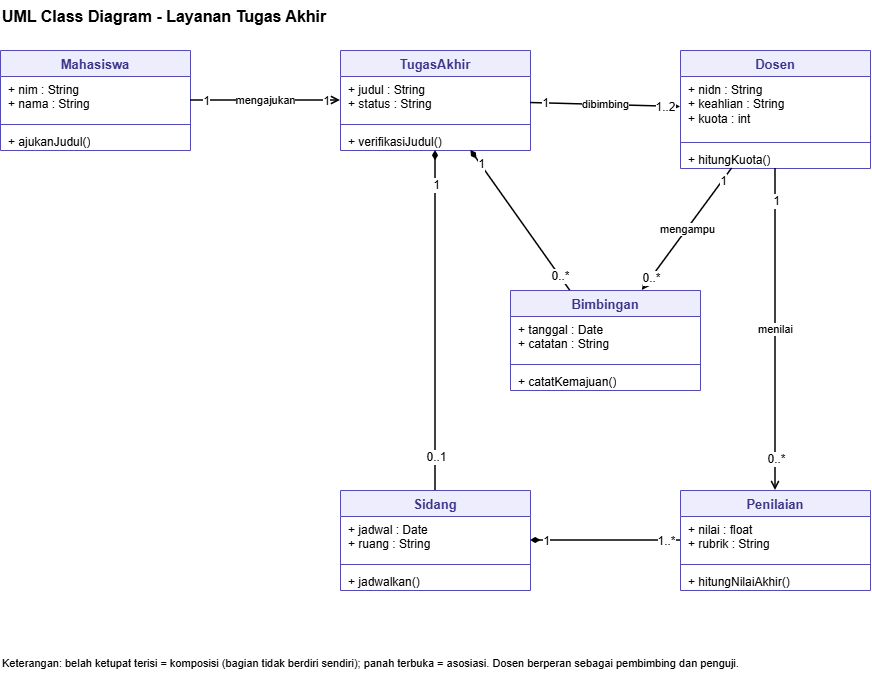

The diagram above was exported from draw.io. Its source (the exported page's mxGraphModel, read from the mxfile embedded in the PNG):
<mxGraphModel dx="860" dy="465" grid="1" gridSize="10" guides="1" tooltips="1" connect="1" arrows="1" fold="1" page="1" pageScale="1" pageWidth="950" pageHeight="700" math="0" shadow="0">
  <root>
    <mxCell id="0" />
    <mxCell id="1" parent="0" />
    <mxCell id="title" parent="1" style="text;html=1;fontSize=16;fontStyle=1;align=left;" value="UML Class Diagram - Layanan Tugas Akhir" vertex="1">
      <mxGeometry height="30" width="600" x="40" y="10" as="geometry" />
    </mxCell>
    <mxCell id="Mhs" parent="1" style="swimlane;fontStyle=1;align=center;verticalAlign=top;childLayout=stackLayout;horizontal=1;startSize=26;horizontalStack=0;resizeParent=1;resizeParentMax=0;resizeLast=0;collapsible=0;marginBottom=0;fillColor=#EEEDFE;strokeColor=#534AB7;fontColor=#3C3489;fontSize=13;" value="Mahasiswa" vertex="1">
      <mxGeometry height="100" width="190" x="40" y="60" as="geometry" />
    </mxCell>
    <mxCell id="Mhsa" parent="Mhs" style="text;html=1;strokeColor=none;fillColor=none;align=left;verticalAlign=top;spacingLeft=6;spacingRight=4;overflow=hidden;rotatable=0;whiteSpace=wrap;fontSize=12;" value="+ nim : String&lt;br&gt;+ nama : String" vertex="1">
      <mxGeometry height="44" width="190" y="26" as="geometry" />
    </mxCell>
    <mxCell id="Mhss" parent="Mhs" style="line;strokeWidth=1;fillColor=none;align=left;verticalAlign=middle;spacingTop=-1;spacingLeft=3;spacingRight=3;rotatable=0;labelPosition=right;points=[];portConstraint=eastwest;strokeColor=#534AB7;" value="" vertex="1">
      <mxGeometry height="8" width="190" y="70" as="geometry" />
    </mxCell>
    <mxCell id="Mhso" parent="Mhs" style="text;html=1;strokeColor=none;fillColor=none;align=left;verticalAlign=top;spacingLeft=6;spacingRight=4;overflow=hidden;rotatable=0;whiteSpace=wrap;fontSize=12;" value="+ ajukanJudul()" vertex="1">
      <mxGeometry height="22" width="190" y="78" as="geometry" />
    </mxCell>
    <mxCell id="TA" parent="1" style="swimlane;fontStyle=1;align=center;verticalAlign=top;childLayout=stackLayout;horizontal=1;startSize=26;horizontalStack=0;resizeParent=1;resizeParentMax=0;resizeLast=0;collapsible=0;marginBottom=0;fillColor=#EEEDFE;strokeColor=#534AB7;fontColor=#3C3489;fontSize=13;" value="TugasAkhir" vertex="1">
      <mxGeometry height="100" width="190" x="380" y="60" as="geometry" />
    </mxCell>
    <mxCell id="TAa" parent="TA" style="text;html=1;strokeColor=none;fillColor=none;align=left;verticalAlign=top;spacingLeft=6;spacingRight=4;overflow=hidden;rotatable=0;whiteSpace=wrap;fontSize=12;" value="+ judul : String&lt;br&gt;+ status : String" vertex="1">
      <mxGeometry height="44" width="190" y="26" as="geometry" />
    </mxCell>
    <mxCell id="TAs" parent="TA" style="line;strokeWidth=1;fillColor=none;align=left;verticalAlign=middle;spacingTop=-1;spacingLeft=3;spacingRight=3;rotatable=0;labelPosition=right;points=[];portConstraint=eastwest;strokeColor=#534AB7;" value="" vertex="1">
      <mxGeometry height="8" width="190" y="70" as="geometry" />
    </mxCell>
    <mxCell id="TAo" parent="TA" style="text;html=1;strokeColor=none;fillColor=none;align=left;verticalAlign=top;spacingLeft=6;spacingRight=4;overflow=hidden;rotatable=0;whiteSpace=wrap;fontSize=12;" value="+ verifikasiJudul()" vertex="1">
      <mxGeometry height="22" width="190" y="78" as="geometry" />
    </mxCell>
    <mxCell id="Dsn" parent="1" style="swimlane;fontStyle=1;align=center;verticalAlign=top;childLayout=stackLayout;horizontal=1;startSize=26;horizontalStack=0;resizeParent=1;resizeParentMax=0;resizeLast=0;collapsible=0;marginBottom=0;fillColor=#EEEDFE;strokeColor=#534AB7;fontColor=#3C3489;fontSize=13;" value="Dosen" vertex="1">
      <mxGeometry height="118" width="190" x="720" y="60" as="geometry" />
    </mxCell>
    <mxCell id="Dsna" parent="Dsn" style="text;html=1;strokeColor=none;fillColor=none;align=left;verticalAlign=top;spacingLeft=6;spacingRight=4;overflow=hidden;rotatable=0;whiteSpace=wrap;fontSize=12;" value="+ nidn : String&lt;br&gt;+ keahlian : String&lt;br&gt;+ kuota : int" vertex="1">
      <mxGeometry height="62" width="190" y="26" as="geometry" />
    </mxCell>
    <mxCell id="Dsns" parent="Dsn" style="line;strokeWidth=1;fillColor=none;align=left;verticalAlign=middle;spacingTop=-1;spacingLeft=3;spacingRight=3;rotatable=0;labelPosition=right;points=[];portConstraint=eastwest;strokeColor=#534AB7;" value="" vertex="1">
      <mxGeometry height="8" width="190" y="88" as="geometry" />
    </mxCell>
    <mxCell id="Dsno" parent="Dsn" style="text;html=1;strokeColor=none;fillColor=none;align=left;verticalAlign=top;spacingLeft=6;spacingRight=4;overflow=hidden;rotatable=0;whiteSpace=wrap;fontSize=12;" value="+ hitungKuota()" vertex="1">
      <mxGeometry height="22" width="190" y="96" as="geometry" />
    </mxCell>
    <mxCell id="Bim" parent="1" style="swimlane;fontStyle=1;align=center;verticalAlign=top;childLayout=stackLayout;horizontal=1;startSize=26;horizontalStack=0;resizeParent=1;resizeParentMax=0;resizeLast=0;collapsible=0;marginBottom=0;fillColor=#EEEDFE;strokeColor=#534AB7;fontColor=#3C3489;fontSize=13;" value="Bimbingan" vertex="1">
      <mxGeometry height="100" width="190" x="550" y="300" as="geometry" />
    </mxCell>
    <mxCell id="Bima" parent="Bim" style="text;html=1;strokeColor=none;fillColor=none;align=left;verticalAlign=top;spacingLeft=6;spacingRight=4;overflow=hidden;rotatable=0;whiteSpace=wrap;fontSize=12;" value="+ tanggal : Date&lt;br&gt;+ catatan : String" vertex="1">
      <mxGeometry height="44" width="190" y="26" as="geometry" />
    </mxCell>
    <mxCell id="Bims" parent="Bim" style="line;strokeWidth=1;fillColor=none;align=left;verticalAlign=middle;spacingTop=-1;spacingLeft=3;spacingRight=3;rotatable=0;labelPosition=right;points=[];portConstraint=eastwest;strokeColor=#534AB7;" value="" vertex="1">
      <mxGeometry height="8" width="190" y="70" as="geometry" />
    </mxCell>
    <mxCell id="Bimo" parent="Bim" style="text;html=1;strokeColor=none;fillColor=none;align=left;verticalAlign=top;spacingLeft=6;spacingRight=4;overflow=hidden;rotatable=0;whiteSpace=wrap;fontSize=12;" value="+ catatKemajuan()" vertex="1">
      <mxGeometry height="22" width="190" y="78" as="geometry" />
    </mxCell>
    <mxCell id="Sid" parent="1" style="swimlane;fontStyle=1;align=center;verticalAlign=top;childLayout=stackLayout;horizontal=1;startSize=26;horizontalStack=0;resizeParent=1;resizeParentMax=0;resizeLast=0;collapsible=0;marginBottom=0;fillColor=#EEEDFE;strokeColor=#534AB7;fontColor=#3C3489;fontSize=13;" value="Sidang" vertex="1">
      <mxGeometry height="100" width="190" x="380" y="500" as="geometry" />
    </mxCell>
    <mxCell id="Sida" parent="Sid" style="text;html=1;strokeColor=none;fillColor=none;align=left;verticalAlign=top;spacingLeft=6;spacingRight=4;overflow=hidden;rotatable=0;whiteSpace=wrap;fontSize=12;" value="+ jadwal : Date&lt;br&gt;+ ruang : String" vertex="1">
      <mxGeometry height="44" width="190" y="26" as="geometry" />
    </mxCell>
    <mxCell id="Sids" parent="Sid" style="line;strokeWidth=1;fillColor=none;align=left;verticalAlign=middle;spacingTop=-1;spacingLeft=3;spacingRight=3;rotatable=0;labelPosition=right;points=[];portConstraint=eastwest;strokeColor=#534AB7;" value="" vertex="1">
      <mxGeometry height="8" width="190" y="70" as="geometry" />
    </mxCell>
    <mxCell id="Sido" parent="Sid" style="text;html=1;strokeColor=none;fillColor=none;align=left;verticalAlign=top;spacingLeft=6;spacingRight=4;overflow=hidden;rotatable=0;whiteSpace=wrap;fontSize=12;" value="+ jadwalkan()" vertex="1">
      <mxGeometry height="22" width="190" y="78" as="geometry" />
    </mxCell>
    <mxCell id="Pen" parent="1" style="swimlane;fontStyle=1;align=center;verticalAlign=top;childLayout=stackLayout;horizontal=1;startSize=26;horizontalStack=0;resizeParent=1;resizeParentMax=0;resizeLast=0;collapsible=0;marginBottom=0;fillColor=#EEEDFE;strokeColor=#534AB7;fontColor=#3C3489;fontSize=13;" value="Penilaian" vertex="1">
      <mxGeometry height="100" width="190" x="720" y="500" as="geometry" />
    </mxCell>
    <mxCell id="Pena" parent="Pen" style="text;html=1;strokeColor=none;fillColor=none;align=left;verticalAlign=top;spacingLeft=6;spacingRight=4;overflow=hidden;rotatable=0;whiteSpace=wrap;fontSize=12;" value="+ nilai : float&lt;br&gt;+ rubrik : String" vertex="1">
      <mxGeometry height="44" width="190" y="26" as="geometry" />
    </mxCell>
    <mxCell id="Pens" parent="Pen" style="line;strokeWidth=1;fillColor=none;align=left;verticalAlign=middle;spacingTop=-1;spacingLeft=3;spacingRight=3;rotatable=0;labelPosition=right;points=[];portConstraint=eastwest;strokeColor=#534AB7;" value="" vertex="1">
      <mxGeometry height="8" width="190" y="70" as="geometry" />
    </mxCell>
    <mxCell id="Peno" parent="Pen" style="text;html=1;strokeColor=none;fillColor=none;align=left;verticalAlign=top;spacingLeft=6;spacingRight=4;overflow=hidden;rotatable=0;whiteSpace=wrap;fontSize=12;" value="+ hitungNilaiAkhir()" vertex="1">
      <mxGeometry height="22" width="190" y="78" as="geometry" />
    </mxCell>
    <mxCell id="r1" edge="1" parent="1" source="Mhs" style="endArrow=open;endFill=0;html=1;strokeWidth=1.5;fontSize=11;" target="TA" value="mengajukan">
      <mxGeometry relative="1" as="geometry" />
    </mxCell>
    <mxCell id="r1a" connectable="0" parent="r1" style="edgeLabel;html=1;align=center;verticalAlign=middle;resizable=0;points=[];fontSize=12;" value="1" vertex="1">
      <mxGeometry relative="1" x="-0.8" as="geometry">
        <mxPoint as="offset" />
      </mxGeometry>
    </mxCell>
    <mxCell id="r1b" connectable="0" parent="r1" style="edgeLabel;html=1;align=center;verticalAlign=middle;resizable=0;points=[];fontSize=12;" value="1" vertex="1">
      <mxGeometry relative="1" x="0.8" as="geometry">
        <mxPoint as="offset" />
      </mxGeometry>
    </mxCell>
    <mxCell id="r2" edge="1" parent="1" source="TA" style="endArrow=open;endFill=0;html=1;strokeWidth=1.5;fontSize=11;" target="Dsn" value="dibimbing">
      <mxGeometry relative="1" as="geometry" />
    </mxCell>
    <mxCell id="r2a" connectable="0" parent="r2" style="edgeLabel;html=1;align=center;verticalAlign=middle;resizable=0;points=[];fontSize=12;" value="1" vertex="1">
      <mxGeometry relative="1" x="-0.8" as="geometry">
        <mxPoint as="offset" />
      </mxGeometry>
    </mxCell>
    <mxCell id="r2b" connectable="0" parent="r2" style="edgeLabel;html=1;align=center;verticalAlign=middle;resizable=0;points=[];fontSize=12;" value="1..2" vertex="1">
      <mxGeometry relative="1" x="0.8" as="geometry">
        <mxPoint as="offset" />
      </mxGeometry>
    </mxCell>
    <mxCell id="r3" edge="1" parent="1" source="TA" style="endArrow=none;startArrow=diamondThin;startFill=1;html=1;strokeWidth=1.5;fontSize=11;" target="Bim" value="">
      <mxGeometry relative="1" as="geometry" />
    </mxCell>
    <mxCell id="r3a" connectable="0" parent="r3" style="edgeLabel;html=1;align=center;verticalAlign=middle;resizable=0;points=[];fontSize=12;" value="1" vertex="1">
      <mxGeometry relative="1" x="-0.8" as="geometry">
        <mxPoint as="offset" />
      </mxGeometry>
    </mxCell>
    <mxCell id="r3b" connectable="0" parent="r3" style="edgeLabel;html=1;align=center;verticalAlign=middle;resizable=0;points=[];fontSize=12;" value="0..*" vertex="1">
      <mxGeometry relative="1" x="0.8" as="geometry">
        <mxPoint as="offset" />
      </mxGeometry>
    </mxCell>
    <mxCell id="r4" edge="1" parent="1" source="Dsn" style="endArrow=open;endFill=0;html=1;strokeWidth=1.5;fontSize=11;" target="Bim" value="mengampu">
      <mxGeometry relative="1" as="geometry" />
    </mxCell>
    <mxCell id="r4a" connectable="0" parent="r4" style="edgeLabel;html=1;align=center;verticalAlign=middle;resizable=0;points=[];fontSize=12;" value="1" vertex="1">
      <mxGeometry relative="1" x="-0.8" as="geometry">
        <mxPoint as="offset" />
      </mxGeometry>
    </mxCell>
    <mxCell id="r4b" connectable="0" parent="r4" style="edgeLabel;html=1;align=center;verticalAlign=middle;resizable=0;points=[];fontSize=12;" value="0..*" vertex="1">
      <mxGeometry relative="1" x="0.8" as="geometry">
        <mxPoint as="offset" />
      </mxGeometry>
    </mxCell>
    <mxCell id="r5" edge="1" parent="1" source="TA" style="endArrow=none;startArrow=diamondThin;startFill=1;html=1;strokeWidth=1.5;fontSize=11;" target="Sid" value="">
      <mxGeometry relative="1" as="geometry" />
    </mxCell>
    <mxCell id="r5a" connectable="0" parent="r5" style="edgeLabel;html=1;align=center;verticalAlign=middle;resizable=0;points=[];fontSize=12;" value="1" vertex="1">
      <mxGeometry relative="1" x="-0.8" as="geometry">
        <mxPoint as="offset" />
      </mxGeometry>
    </mxCell>
    <mxCell id="r5b" connectable="0" parent="r5" style="edgeLabel;html=1;align=center;verticalAlign=middle;resizable=0;points=[];fontSize=12;" value="0..1" vertex="1">
      <mxGeometry relative="1" x="0.8" as="geometry">
        <mxPoint as="offset" />
      </mxGeometry>
    </mxCell>
    <mxCell id="r6" edge="1" parent="1" source="Sid" style="endArrow=none;startArrow=diamondThin;startFill=1;html=1;strokeWidth=1.5;fontSize=11;" target="Pen" value="">
      <mxGeometry relative="1" as="geometry" />
    </mxCell>
    <mxCell id="r6a" connectable="0" parent="r6" style="edgeLabel;html=1;align=center;verticalAlign=middle;resizable=0;points=[];fontSize=12;" value="1" vertex="1">
      <mxGeometry relative="1" x="-0.8" as="geometry">
        <mxPoint as="offset" />
      </mxGeometry>
    </mxCell>
    <mxCell id="r6b" connectable="0" parent="r6" style="edgeLabel;html=1;align=center;verticalAlign=middle;resizable=0;points=[];fontSize=12;" value="1..*" vertex="1">
      <mxGeometry relative="1" x="0.8" as="geometry">
        <mxPoint as="offset" />
      </mxGeometry>
    </mxCell>
    <mxCell id="r7" edge="1" parent="1" source="Dsn" style="endArrow=open;endFill=0;html=1;strokeWidth=1.5;fontSize=11;" target="Pen" value="menilai">
      <mxGeometry relative="1" as="geometry" />
    </mxCell>
    <mxCell id="r7a" connectable="0" parent="r7" style="edgeLabel;html=1;align=center;verticalAlign=middle;resizable=0;points=[];fontSize=12;" value="1" vertex="1">
      <mxGeometry relative="1" x="-0.8" as="geometry">
        <mxPoint as="offset" />
      </mxGeometry>
    </mxCell>
    <mxCell id="r7b" connectable="0" parent="r7" style="edgeLabel;html=1;align=center;verticalAlign=middle;resizable=0;points=[];fontSize=12;" value="0..*" vertex="1">
      <mxGeometry relative="1" x="0.8" as="geometry">
        <mxPoint as="offset" />
      </mxGeometry>
    </mxCell>
    <mxCell id="note" parent="1" style="text;html=1;fontSize=11;align=left;whiteSpace=wrap;" value="Keterangan: belah ketupat terisi = komposisi (bagian tidak berdiri sendiri); panah terbuka = asosiasi. Dosen berperan sebagai pembimbing dan penguji." vertex="1">
      <mxGeometry height="30" width="860" x="40" y="660" as="geometry" />
    </mxCell>
  </root>
</mxGraphModel>